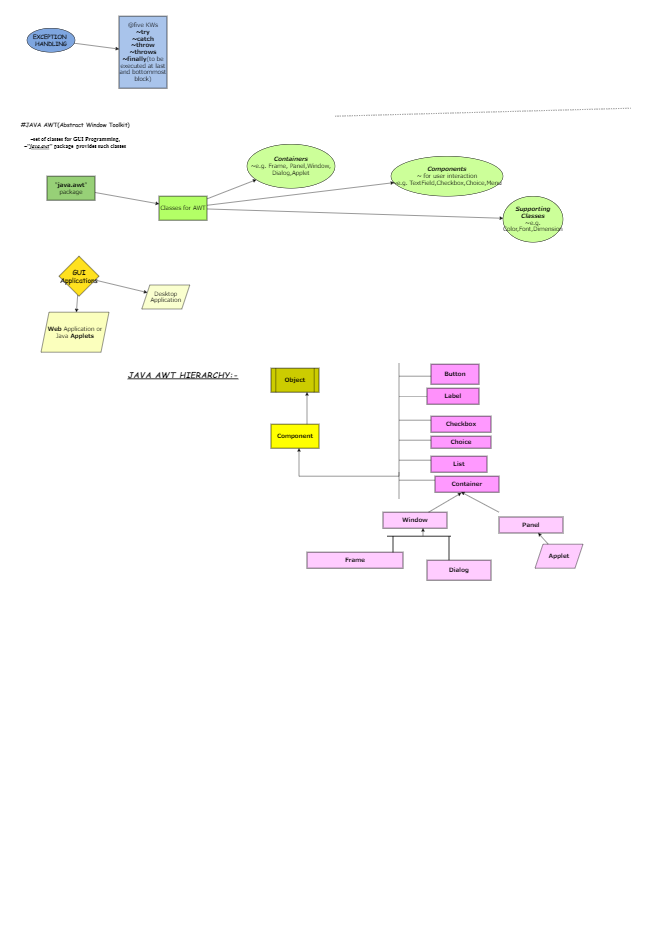

The diagram above was exported from draw.io. Its source (the exported page's mxGraphModel, read from the mxfile embedded in the PNG):
<mxGraphModel dx="2618" dy="811" grid="1" gridSize="10" guides="1" tooltips="1" connect="1" arrows="1" fold="1" page="1" pageScale="1" pageWidth="827" pageHeight="1169" math="0" shadow="0">
  <root>
    <mxCell id="0" />
    <mxCell id="1" parent="0" />
    <mxCell id="fpBxsbZTEgXUByeuCUzQ-34" value="" style="endArrow=none;html=1;rounded=0;fontFamily=Verdana;fontSize=14;" parent="1" edge="1">
      <mxGeometry width="50" height="50" relative="1" as="geometry">
        <mxPoint x="170" y="990" as="sourcePoint" />
        <mxPoint x="250" y="990" as="targetPoint" />
      </mxGeometry>
    </mxCell>
    <mxCell id="fpBxsbZTEgXUByeuCUzQ-3" value="" style="edgeStyle=none;rounded=0;orthogonalLoop=1;jettySize=auto;html=1;fontFamily=Verdana;fontSize=14;" parent="1" source="fpBxsbZTEgXUByeuCUzQ-1" target="fpBxsbZTEgXUByeuCUzQ-2" edge="1">
      <mxGeometry relative="1" as="geometry" />
    </mxCell>
    <mxCell id="fpBxsbZTEgXUByeuCUzQ-1" value="&lt;h4&gt;&lt;font face=&quot;Comic Sans MS&quot;&gt;EXCEPTION&amp;nbsp;&lt;br&gt;HANDLING&lt;/font&gt;&lt;/h4&gt;" style="ellipse;whiteSpace=wrap;html=1;fontFamily=Verdana;fontSize=14;strokeColor=#000000;fillColor=#7EA6E0;" parent="1" vertex="1">
      <mxGeometry x="-760" y="70" width="120" height="60" as="geometry" />
    </mxCell>
    <mxCell id="fpBxsbZTEgXUByeuCUzQ-2" value="@five KWs&lt;br&gt;&lt;b&gt;~try&lt;br&gt;~catch&lt;br&gt;~throw&lt;br&gt;~throws&lt;br&gt;~finally&lt;/b&gt;(to be executed at last and bottommost block)" style="whiteSpace=wrap;html=1;fontSize=14;fontFamily=Verdana;fillColor=#A9C4EB;strokeColor=#000000;" parent="1" vertex="1">
      <mxGeometry x="-530" y="40" width="120" height="180" as="geometry" />
    </mxCell>
    <mxCell id="fpBxsbZTEgXUByeuCUzQ-4" value="&lt;h4&gt;&lt;b style=&quot;&quot;&gt;&lt;font face=&quot;Comic Sans MS&quot;&gt;#JAVA AWT(Abstract Window Toolkit)&lt;/font&gt;&lt;/b&gt;&lt;/h4&gt;&lt;font style=&quot;font-weight: bold;&quot; face=&quot;Garamond&quot;&gt;~set of classes for GUI Programming,&lt;/font&gt;&lt;br&gt;&lt;font style=&quot;&quot; face=&quot;Garamond&quot;&gt;&lt;b&gt;~&quot;&lt;/b&gt;&lt;i&gt;&lt;u&gt;&lt;b&gt;java.awt&lt;/b&gt;&lt;/u&gt;&lt;/i&gt;&lt;b&gt;&quot; package&amp;nbsp; provides such classes&lt;/b&gt;&lt;/font&gt;" style="text;html=1;align=center;verticalAlign=middle;resizable=0;points=[];autosize=1;strokeColor=none;fillColor=none;fontSize=14;fontFamily=Verdana;" parent="1" vertex="1">
      <mxGeometry x="-790" y="280" width="300" height="100" as="geometry" />
    </mxCell>
    <mxCell id="fpBxsbZTEgXUByeuCUzQ-9" value="" style="endArrow=none;dashed=1;html=1;rounded=0;fontFamily=Verdana;fontSize=14;" parent="1" edge="1">
      <mxGeometry width="50" height="50" relative="1" as="geometry">
        <mxPoint x="10" y="290" as="sourcePoint" />
        <mxPoint x="750" y="270" as="targetPoint" />
      </mxGeometry>
    </mxCell>
    <mxCell id="fpBxsbZTEgXUByeuCUzQ-12" value="" style="edgeStyle=none;rounded=0;orthogonalLoop=1;jettySize=auto;html=1;fontFamily=Verdana;fontSize=14;" parent="1" source="fpBxsbZTEgXUByeuCUzQ-10" target="fpBxsbZTEgXUByeuCUzQ-11" edge="1">
      <mxGeometry relative="1" as="geometry" />
    </mxCell>
    <mxCell id="fpBxsbZTEgXUByeuCUzQ-10" value="&quot;&lt;b&gt;java.awt&lt;/b&gt;&quot; package" style="whiteSpace=wrap;html=1;fontFamily=Verdana;fontSize=14;strokeColor=#000000;fillColor=#97D077;" parent="1" vertex="1">
      <mxGeometry x="-710" y="440" width="120" height="60" as="geometry" />
    </mxCell>
    <mxCell id="fpBxsbZTEgXUByeuCUzQ-14" value="" style="edgeStyle=none;rounded=0;orthogonalLoop=1;jettySize=auto;html=1;fontFamily=Verdana;fontSize=14;" parent="1" source="fpBxsbZTEgXUByeuCUzQ-11" target="fpBxsbZTEgXUByeuCUzQ-13" edge="1">
      <mxGeometry relative="1" as="geometry" />
    </mxCell>
    <mxCell id="fpBxsbZTEgXUByeuCUzQ-16" value="" style="edgeStyle=none;rounded=0;orthogonalLoop=1;jettySize=auto;html=1;fontFamily=Verdana;fontSize=14;" parent="1" source="fpBxsbZTEgXUByeuCUzQ-11" target="fpBxsbZTEgXUByeuCUzQ-15" edge="1">
      <mxGeometry relative="1" as="geometry" />
    </mxCell>
    <mxCell id="fpBxsbZTEgXUByeuCUzQ-19" value="" style="edgeStyle=none;rounded=0;orthogonalLoop=1;jettySize=auto;html=1;fontFamily=Verdana;fontSize=14;" parent="1" source="fpBxsbZTEgXUByeuCUzQ-11" target="fpBxsbZTEgXUByeuCUzQ-18" edge="1">
      <mxGeometry relative="1" as="geometry" />
    </mxCell>
    <mxCell id="fpBxsbZTEgXUByeuCUzQ-11" value="Classes for AWT" style="whiteSpace=wrap;html=1;fontSize=14;fontFamily=Verdana;fillColor=#B3FF66;strokeColor=#000000;" parent="1" vertex="1">
      <mxGeometry x="-430" y="490" width="120" height="60" as="geometry" />
    </mxCell>
    <mxCell id="fpBxsbZTEgXUByeuCUzQ-13" value="&lt;i&gt;&lt;b&gt;Components&lt;/b&gt;&lt;/i&gt;&lt;br&gt;~ for user interaction&lt;br&gt;~e.g. TextField,Checkbox,Choice,Menu" style="ellipse;whiteSpace=wrap;html=1;fontSize=14;fontFamily=Verdana;fillColor=#CCFF99;strokeColor=#000000;" parent="1" vertex="1">
      <mxGeometry x="150" y="390" width="280" height="100" as="geometry" />
    </mxCell>
    <mxCell id="fpBxsbZTEgXUByeuCUzQ-15" value="&lt;b&gt;&lt;i&gt;Supporting Classes&lt;/i&gt;&lt;/b&gt;&lt;br&gt;~e.g. Color,Font,Dimension" style="ellipse;whiteSpace=wrap;html=1;fontSize=14;fontFamily=Verdana;fillColor=#CCFF99;strokeColor=#000000;" parent="1" vertex="1">
      <mxGeometry x="430" y="490" width="150" height="115" as="geometry" />
    </mxCell>
    <mxCell id="fpBxsbZTEgXUByeuCUzQ-18" value="&lt;b&gt;&lt;i&gt;Containers&lt;/i&gt;&lt;/b&gt;&lt;br&gt;~e.g. Frame, Panel,Window,&lt;br&gt;Dialog,Applet" style="ellipse;whiteSpace=wrap;html=1;fontSize=14;fontFamily=Verdana;fillColor=#CCFF99;strokeColor=#000000;" parent="1" vertex="1">
      <mxGeometry x="-210" y="360" width="220" height="110" as="geometry" />
    </mxCell>
    <mxCell id="fpBxsbZTEgXUByeuCUzQ-23" value="" style="edgeStyle=none;rounded=0;orthogonalLoop=1;jettySize=auto;html=1;fontFamily=Verdana;fontSize=14;" parent="1" source="fpBxsbZTEgXUByeuCUzQ-21" target="fpBxsbZTEgXUByeuCUzQ-22" edge="1">
      <mxGeometry relative="1" as="geometry" />
    </mxCell>
    <mxCell id="fpBxsbZTEgXUByeuCUzQ-25" value="" style="edgeStyle=none;rounded=0;orthogonalLoop=1;jettySize=auto;html=1;fontFamily=Verdana;fontSize=14;" parent="1" source="fpBxsbZTEgXUByeuCUzQ-21" target="fpBxsbZTEgXUByeuCUzQ-24" edge="1">
      <mxGeometry relative="1" as="geometry" />
    </mxCell>
    <mxCell id="fpBxsbZTEgXUByeuCUzQ-21" value="&lt;h3&gt;&lt;font face=&quot;Comic Sans MS&quot;&gt;GUI Applications&lt;/font&gt;&lt;/h3&gt;" style="rhombus;whiteSpace=wrap;html=1;fontFamily=Verdana;fontSize=14;strokeColor=#000000;fillColor=#FFE11F;" parent="1" vertex="1">
      <mxGeometry x="-680" y="640" width="100" height="100" as="geometry" />
    </mxCell>
    <mxCell id="fpBxsbZTEgXUByeuCUzQ-22" value="&lt;b&gt;Web &lt;/b&gt;Application or&lt;br&gt;Java &lt;b&gt;Applets&lt;/b&gt;" style="shape=parallelogram;perimeter=parallelogramPerimeter;whiteSpace=wrap;html=1;fixedSize=1;fontSize=14;fontFamily=Verdana;fillColor=#FBFFBD;strokeColor=#000000;" parent="1" vertex="1">
      <mxGeometry x="-725" y="780" width="170" height="100" as="geometry" />
    </mxCell>
    <mxCell id="fpBxsbZTEgXUByeuCUzQ-24" value="Desktop&lt;br&gt;Application" style="shape=parallelogram;perimeter=parallelogramPerimeter;whiteSpace=wrap;html=1;fixedSize=1;fontSize=14;fontFamily=Verdana;fillColor=#FAFFCF;strokeColor=#000000;" parent="1" vertex="1">
      <mxGeometry x="-473" y="712" width="120" height="60" as="geometry" />
    </mxCell>
    <mxCell id="fpBxsbZTEgXUByeuCUzQ-26" value="&lt;h2&gt;&lt;font face=&quot;Comic Sans MS&quot;&gt;&lt;u style=&quot;&quot;&gt;&lt;i&gt;JAVA AWT HIERARCHY:-&lt;/i&gt;&lt;/u&gt;&lt;/font&gt;&lt;/h2&gt;" style="text;html=1;align=center;verticalAlign=middle;resizable=0;points=[];autosize=1;strokeColor=none;fillColor=none;fontSize=14;fontFamily=Verdana;" parent="1" vertex="1">
      <mxGeometry x="-520" y="900" width="300" height="70" as="geometry" />
    </mxCell>
    <mxCell id="fpBxsbZTEgXUByeuCUzQ-28" value="&lt;b&gt;Object&lt;/b&gt;" style="shape=process;whiteSpace=wrap;html=1;backgroundOutline=1;fontFamily=Verdana;fontSize=14;strokeColor=#000000;fillColor=#CCCC00;" parent="1" vertex="1">
      <mxGeometry x="-150" y="920" width="120" height="60" as="geometry" />
    </mxCell>
    <mxCell id="fpBxsbZTEgXUByeuCUzQ-29" value="&lt;b&gt;Component&lt;/b&gt;" style="whiteSpace=wrap;html=1;fontSize=14;fontFamily=Verdana;fillColor=#FFFF00;strokeColor=#000000;" parent="1" vertex="1">
      <mxGeometry x="-150" y="1060" width="120" height="60" as="geometry" />
    </mxCell>
    <mxCell id="fpBxsbZTEgXUByeuCUzQ-33" value="" style="endArrow=none;html=1;rounded=0;fontFamily=Verdana;fontSize=14;" parent="1" edge="1">
      <mxGeometry width="50" height="50" relative="1" as="geometry">
        <mxPoint x="170" y="907" as="sourcePoint" />
        <mxPoint x="170" y="1247" as="targetPoint" />
      </mxGeometry>
    </mxCell>
    <mxCell id="fpBxsbZTEgXUByeuCUzQ-36" value="" style="endArrow=none;html=1;rounded=0;fontFamily=Verdana;fontSize=14;" parent="1" edge="1">
      <mxGeometry width="50" height="50" relative="1" as="geometry">
        <mxPoint x="170" y="1050" as="sourcePoint" />
        <mxPoint x="260" y="1050" as="targetPoint" />
      </mxGeometry>
    </mxCell>
    <mxCell id="fpBxsbZTEgXUByeuCUzQ-37" value="" style="endArrow=none;html=1;rounded=0;fontFamily=Verdana;fontSize=14;" parent="1" edge="1">
      <mxGeometry width="50" height="50" relative="1" as="geometry">
        <mxPoint x="170" y="940" as="sourcePoint" />
        <mxPoint x="260" y="940" as="targetPoint" />
      </mxGeometry>
    </mxCell>
    <mxCell id="fpBxsbZTEgXUByeuCUzQ-38" value="" style="endArrow=none;html=1;rounded=0;fontFamily=Verdana;fontSize=14;" parent="1" edge="1">
      <mxGeometry width="50" height="50" relative="1" as="geometry">
        <mxPoint x="170" y="1100" as="sourcePoint" />
        <mxPoint x="260" y="1100" as="targetPoint" />
      </mxGeometry>
    </mxCell>
    <mxCell id="fpBxsbZTEgXUByeuCUzQ-39" value="" style="endArrow=none;html=1;rounded=0;fontFamily=Verdana;fontSize=14;" parent="1" edge="1">
      <mxGeometry width="50" height="50" relative="1" as="geometry">
        <mxPoint x="170" y="1150" as="sourcePoint" />
        <mxPoint x="250" y="1150" as="targetPoint" />
      </mxGeometry>
    </mxCell>
    <mxCell id="fpBxsbZTEgXUByeuCUzQ-40" value="" style="endArrow=none;html=1;rounded=0;fontFamily=Verdana;fontSize=14;" parent="1" edge="1">
      <mxGeometry width="50" height="50" relative="1" as="geometry">
        <mxPoint x="170" y="1200" as="sourcePoint" />
        <mxPoint x="260" y="1200" as="targetPoint" />
      </mxGeometry>
    </mxCell>
    <mxCell id="fpBxsbZTEgXUByeuCUzQ-41" value="&lt;b&gt;Button&lt;/b&gt;" style="whiteSpace=wrap;html=1;fontFamily=Verdana;fontSize=14;strokeColor=#000000;fillColor=#FF99FF;" parent="1" vertex="1">
      <mxGeometry x="250" y="910" width="120" height="50" as="geometry" />
    </mxCell>
    <mxCell id="fpBxsbZTEgXUByeuCUzQ-42" value="&lt;b&gt;Label&lt;/b&gt;" style="whiteSpace=wrap;html=1;fontFamily=Verdana;fontSize=14;strokeColor=#000000;fillColor=#FF91FB;" parent="1" vertex="1">
      <mxGeometry x="240" y="970" width="130" height="40" as="geometry" />
    </mxCell>
    <mxCell id="fpBxsbZTEgXUByeuCUzQ-45" value="&lt;b&gt;Checkbox&lt;/b&gt;" style="whiteSpace=wrap;html=1;fontFamily=Verdana;fontSize=14;strokeColor=#000000;fillColor=#FF99FF;" parent="1" vertex="1">
      <mxGeometry x="250" y="1040" width="150" height="40" as="geometry" />
    </mxCell>
    <mxCell id="fpBxsbZTEgXUByeuCUzQ-47" value="&lt;b&gt;Choice&lt;/b&gt;" style="whiteSpace=wrap;html=1;fontFamily=Verdana;fontSize=14;strokeColor=#000000;fillColor=#FF99FF;" parent="1" vertex="1">
      <mxGeometry x="250" y="1090" width="150" height="30" as="geometry" />
    </mxCell>
    <mxCell id="fpBxsbZTEgXUByeuCUzQ-49" value="&lt;b&gt;List&lt;/b&gt;" style="whiteSpace=wrap;html=1;fontFamily=Verdana;fontSize=14;strokeColor=#000000;fillColor=#FF99FF;" parent="1" vertex="1">
      <mxGeometry x="250" y="1140" width="140" height="40" as="geometry" />
    </mxCell>
    <mxCell id="fpBxsbZTEgXUByeuCUzQ-51" value="&lt;b&gt;Container&lt;/b&gt;" style="whiteSpace=wrap;html=1;fontFamily=Verdana;fontSize=14;strokeColor=#000000;fillColor=#FF99FF;" parent="1" vertex="1">
      <mxGeometry x="260" y="1190" width="160" height="40" as="geometry" />
    </mxCell>
    <mxCell id="fpBxsbZTEgXUByeuCUzQ-53" value="&lt;b&gt;Window&lt;/b&gt;" style="whiteSpace=wrap;html=1;fontFamily=Verdana;fontSize=14;strokeColor=#000000;fillColor=#FFCCFF;" parent="1" vertex="1">
      <mxGeometry x="130" y="1280" width="160" height="40" as="geometry" />
    </mxCell>
    <mxCell id="fpBxsbZTEgXUByeuCUzQ-55" value="&lt;b&gt;Panel&lt;/b&gt;" style="whiteSpace=wrap;html=1;fontFamily=Verdana;fontSize=14;strokeColor=#000000;fillColor=#FFCCFF;" parent="1" vertex="1">
      <mxGeometry x="420" y="1292" width="160" height="40" as="geometry" />
    </mxCell>
    <mxCell id="fpBxsbZTEgXUByeuCUzQ-57" value="&lt;b&gt;Applet&lt;/b&gt;" style="shape=parallelogram;perimeter=parallelogramPerimeter;whiteSpace=wrap;html=1;fixedSize=1;fontSize=14;fontFamily=Verdana;fillColor=#FFCCFF;strokeColor=#000000;" parent="1" vertex="1">
      <mxGeometry x="510" y="1360" width="120" height="60" as="geometry" />
    </mxCell>
    <mxCell id="fpBxsbZTEgXUByeuCUzQ-59" value="&lt;b&gt;Frame&lt;/b&gt;" style="whiteSpace=wrap;html=1;fontFamily=Verdana;fontSize=14;strokeColor=#000000;fillColor=#FFCCFF;" parent="1" vertex="1">
      <mxGeometry x="-60" y="1380" width="240" height="40" as="geometry" />
    </mxCell>
    <mxCell id="fpBxsbZTEgXUByeuCUzQ-61" value="&lt;b&gt;Dialog&lt;/b&gt;" style="whiteSpace=wrap;html=1;fontFamily=Verdana;fontSize=14;strokeColor=#000000;fillColor=#FFCCFF;" parent="1" vertex="1">
      <mxGeometry x="240" y="1400" width="160" height="50" as="geometry" />
    </mxCell>
    <mxCell id="fpBxsbZTEgXUByeuCUzQ-64" value="" style="line;strokeWidth=2;html=1;fontFamily=Verdana;fontSize=14;fillColor=#FF33FF;" parent="1" vertex="1">
      <mxGeometry x="140" y="1320" width="160" height="40" as="geometry" />
    </mxCell>
    <mxCell id="fpBxsbZTEgXUByeuCUzQ-65" value="" style="line;strokeWidth=2;direction=south;html=1;fontFamily=Verdana;fontSize=14;fillColor=#FF33FF;" parent="1" vertex="1">
      <mxGeometry x="150" y="1340" width="10" height="40" as="geometry" />
    </mxCell>
    <mxCell id="fpBxsbZTEgXUByeuCUzQ-66" value="" style="line;strokeWidth=2;direction=south;html=1;fontFamily=Verdana;fontSize=14;fillColor=#FF33FF;" parent="1" vertex="1">
      <mxGeometry x="290" y="1340" width="10" height="60" as="geometry" />
    </mxCell>
    <mxCell id="fpBxsbZTEgXUByeuCUzQ-67" value="" style="endArrow=classic;html=1;rounded=0;fontFamily=Verdana;fontSize=14;entryX=0.625;entryY=1;entryDx=0;entryDy=0;entryPerimeter=0;" parent="1" target="fpBxsbZTEgXUByeuCUzQ-53" edge="1">
      <mxGeometry width="50" height="50" relative="1" as="geometry">
        <mxPoint x="230" y="1340" as="sourcePoint" />
        <mxPoint x="330" y="1340" as="targetPoint" />
      </mxGeometry>
    </mxCell>
    <mxCell id="fpBxsbZTEgXUByeuCUzQ-70" value="" style="endArrow=classic;html=1;rounded=0;fontFamily=Verdana;fontSize=14;" parent="1" source="fpBxsbZTEgXUByeuCUzQ-57" target="fpBxsbZTEgXUByeuCUzQ-55" edge="1">
      <mxGeometry width="50" height="50" relative="1" as="geometry">
        <mxPoint x="500" y="1350" as="sourcePoint" />
        <mxPoint x="330" y="1340" as="targetPoint" />
      </mxGeometry>
    </mxCell>
    <mxCell id="fpBxsbZTEgXUByeuCUzQ-71" value="" style="endArrow=classic;html=1;rounded=0;fontFamily=Verdana;fontSize=14;entryX=0.41;entryY=1.05;entryDx=0;entryDy=0;entryPerimeter=0;" parent="1" source="fpBxsbZTEgXUByeuCUzQ-53" target="fpBxsbZTEgXUByeuCUzQ-51" edge="1">
      <mxGeometry width="50" height="50" relative="1" as="geometry">
        <mxPoint x="280" y="1390" as="sourcePoint" />
        <mxPoint x="330" y="1340" as="targetPoint" />
      </mxGeometry>
    </mxCell>
    <mxCell id="fpBxsbZTEgXUByeuCUzQ-72" value="" style="endArrow=classic;html=1;rounded=0;fontFamily=Verdana;fontSize=14;entryX=0.41;entryY=0.995;entryDx=0;entryDy=0;entryPerimeter=0;" parent="1" target="fpBxsbZTEgXUByeuCUzQ-51" edge="1">
      <mxGeometry width="50" height="50" relative="1" as="geometry">
        <mxPoint x="420" y="1280" as="sourcePoint" />
        <mxPoint x="330" y="1340" as="targetPoint" />
      </mxGeometry>
    </mxCell>
    <mxCell id="fpBxsbZTEgXUByeuCUzQ-73" value="" style="edgeStyle=elbowEdgeStyle;elbow=vertical;endArrow=classic;html=1;rounded=0;fontFamily=Verdana;fontSize=14;" parent="1" target="fpBxsbZTEgXUByeuCUzQ-29" edge="1">
      <mxGeometry width="50" height="50" relative="1" as="geometry">
        <mxPoint x="170" y="1180" as="sourcePoint" />
        <mxPoint y="1040" as="targetPoint" />
        <Array as="points">
          <mxPoint x="-80" y="1190" />
        </Array>
      </mxGeometry>
    </mxCell>
    <mxCell id="fpBxsbZTEgXUByeuCUzQ-74" value="" style="endArrow=classic;html=1;rounded=0;fontFamily=Verdana;fontSize=14;exitX=0.75;exitY=0;exitDx=0;exitDy=0;entryX=0.75;entryY=1;entryDx=0;entryDy=0;" parent="1" source="fpBxsbZTEgXUByeuCUzQ-29" target="fpBxsbZTEgXUByeuCUzQ-28" edge="1">
      <mxGeometry width="50" height="50" relative="1" as="geometry">
        <mxPoint x="280" y="1040" as="sourcePoint" />
        <mxPoint x="10" y="1050" as="targetPoint" />
      </mxGeometry>
    </mxCell>
  </root>
</mxGraphModel>